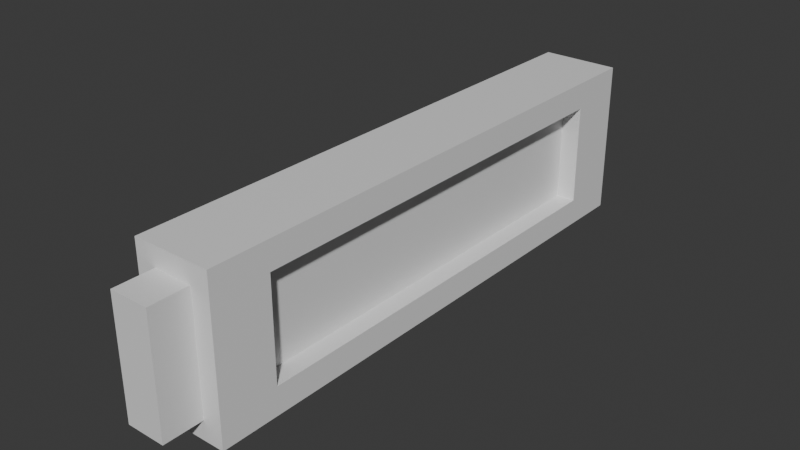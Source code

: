 # Source: Time.blend  (saved by Blender 5.1.30; exported with 4.5.12 LTS)
import bpy
from mathutils import Matrix  # noqa: F401  (used for matrix-valued properties, if any)

bpy.ops.wm.read_factory_settings(use_empty=True)
scene = bpy.context.scene
scene.name = 'Scene'

# ---- collections
col_collection = bpy.data.collections.new('Collection'); scene.collection.children.link(col_collection)

# ---- materials (node trees are filled in below, after node groups)
mat_material = bpy.data.materials.new('Material')
mat_material_001 = bpy.data.materials.new('Material.001')

# ---- material node trees
mat_material.use_nodes = True; mat_material.node_tree.nodes.clear()
_N = mat_material.node_tree.nodes; _L = mat_material.node_tree.links
n0 = _N.new('ShaderNodeBsdfPrincipled'); n0.name = 'Principled BSDF'; n0.location = (-200, 100)
n1 = _N.new('ShaderNodeOutputMaterial'); n1.name = 'Material Output'; n1.location = (200, 100)
_L.new(n0.outputs[0], n1.inputs[0])
n1.is_active_output = True
mat_material_001.use_nodes = True; mat_material_001.node_tree.nodes.clear()
_N = mat_material_001.node_tree.nodes; _L = mat_material_001.node_tree.links
n0 = _N.new('ShaderNodeBsdfPrincipled'); n0.name = 'Principled BSDF'; n0.location = (-200, 100)
n1 = _N.new('ShaderNodeOutputMaterial'); n1.name = 'Material Output'; n1.location = (200, 100)
_L.new(n0.outputs[0], n1.inputs[0])
n1.is_active_output = True

# ---- world
world_world = bpy.data.worlds.new('World'); scene.world = world_world
world_world.use_nodes = True; world_world.node_tree.nodes.clear()
_N = world_world.node_tree.nodes; _L = world_world.node_tree.links
n0 = _N.new('ShaderNodeOutputWorld'); n0.name = 'World Output'; n0.location = (200, 100)
n1 = _N.new('ShaderNodeBackground'); n1.name = 'Background'; n1.location = (-200, 100)
n1.inputs[0].default_value = (0.05088, 0.05088, 0.05088, 1.0)
_L.new(n1.outputs[0], n0.inputs[0])
n0.is_active_output = True
world_world.color = (0.05088, 0.05088, 0.05088)
world_world.sun_shadow_jitter_overblur = 0.0

# ---- meshes
me_cube = bpy.data.meshes.new('Cube')
me_cube.from_pydata([(0.05, 0.1, -0.15), (0.05, 0.1, 0.15), (0.1, 1.35, -0.13), (0.1, 1.35, 0.13), (0.1, 0.25, 0.13), (0.1, 0.25, -0.13), (0.05, 0.0, 0.15), (0.05, 0.0, -0.15), (0.0, 1.5, -0.2), (0.0, 1.5, 0.2), (0.0, 0.1, -0.2), (0.0, 0.1, 0.2), (3.725e-09, 0.1, -0.15), (0.0, 0.1, 0.15), (0.0, 0.0, -0.15), (0.0, 0.0, 0.15), (0.1, 1.5, 0.2), (0.1, 1.5, -0.2), (0.1, 0.1, -0.2), (0.1, 0.1, 0.2), (0.05, 1.35, 0.13), (0.05, 1.35, -0.13), (0.05, 0.25, -0.13), (0.05, 0.25, 0.13)], [], [(8, 9, 16, 17), (2, 3, 20, 21), (8, 17, 18, 10), (1, 0, 18, 19), (13, 1, 19, 11), (0, 1, 6, 7), (12, 0, 7, 14), (7, 6, 15, 14), (1, 13, 15, 6), (0, 12, 10, 18), (16, 9, 11, 19), (3, 2, 17, 16), (2, 5, 18, 17), (4, 3, 16, 19), (5, 4, 19, 18), (21, 20, 23, 22), (4, 5, 22, 23), (5, 2, 21, 22), (3, 4, 23, 20)])
me_cube.polygons.foreach_set('material_index', [0, 0, 0, 0, 0, 0, 0, 0, 0, 0, 0, 0, 0, 0, 0, 1, 0, 0, 0])
_uv = me_cube.uv_layers.new(name='UVMap')
_uv.uv.foreach_set('vector', [0.375, 0.375, 0.625, 0.375, 0.625, 0.5, 0.375, 0.5, 0.4062, 0.5089, 0.5938, 0.5089, 0.5938, 0.5089, 0.4062, 0.5089, 0.25, 0.5, 0.375, 0.5, 0.375, 0.75, 0.25, 0.75, 0.5938, 0.8125, 0.4062, 0.8125, 0.375, 0.75, 0.625, 0.75, 0.5938, 0.875, 0.5938, 0.8125, 0.625, 0.75, 0.625, 0.875, 0.4062, 0.8125, 0.5938, 0.8125, 0.5938, 0.8125, 0.4062, 0.8125, 0.4062, 0.875, 0.4062, 0.8125, 0.4062, 0.8125, 0.4062, 0.875, 0.4062, 0.8125, 0.5938, 0.8125, 0.5938, 0.875, 0.4062, 0.875, 0.5938, 0.8125, 0.5938, 0.875, 0.5938, 0.875, 0.5938, 0.8125, 0.4062, 0.8125, 0.4062, 0.875, 0.375, 0.875, 0.375, 0.75, 0.625, 0.5, 0.75, 0.5, 0.75, 0.75, 0.625, 0.75, 0.5938, 0.5089, 0.4062, 0.5089, 0.375, 0.5, 0.625, 0.5, 0.4062, 0.5089, 0.4062, 0.7411, 0.375, 0.75, 0.375, 0.5, 0.5938, 0.7411, 0.5938, 0.5089, 0.625, 0.5, 0.625, 0.75, 0.4062, 0.7411, 0.5938, 0.7411, 0.625, 0.75, 0.375, 0.75, 0.4062, 0.5089, 0.5938, 0.5089, 0.5938, 0.7411, 0.4062, 0.7411, 0.5938, 0.7411, 0.4062, 0.7411, 0.4062, 0.7411, 0.5938, 0.7411, 0.4062, 0.7411, 0.4062, 0.5089, 0.4062, 0.5089, 0.4062, 0.7411, 0.5938, 0.5089, 0.5938, 0.7411, 0.5938, 0.7411, 0.5938, 0.5089])
me_cube.materials.append(mat_material)
me_cube.materials.append(mat_material_001)
me_cube.update()

# ---- objects
ob_cube = bpy.data.objects.new('Cube', me_cube)

# ---- transforms, parenting, visibility, modifiers, constraints
ob_cube.location = (0.0, 0.0, 0.0)
_m = ob_cube.modifiers.new('Mirror', 'MIRROR')

# ---- collection membership
col_collection.objects.link(ob_cube)

# ---- scene / render settings (as saved in the file)
scene.frame_start = 1; scene.frame_end = 250; scene.frame_set(1)
scene.render.engine = 'BLENDER_EEVEE_NEXT'
scene.render.bake_bias = 0.0
scene.render.bake_samples = 0
scene.cycles.sampling_pattern = 'TABULATED_SOBOL'
scene.eevee.use_volume_custom_range = False
bpy.context.view_layer.update()

# ---- added for rendering (the .blend has no active camera and no usable light): camera, sun
cam_auto = bpy.data.cameras.new('AutoCamera')
cam_auto.lens = 50.0
cam_auto.sensor_width = 36.0
cam_auto.clip_end = 1000.0
ob_auto_camera = bpy.data.objects.new('AutoCamera', cam_auto)
scene.collection.objects.link(ob_auto_camera)
ob_auto_camera.location = (1.44821, -0.987847, 1.15856)
ob_auto_camera.rotation_euler = (1.09748, -7.21219e-08, 0.694738)
scene.camera = ob_auto_camera
light_auto_sun = bpy.data.lights.new('AutoSun', 'SUN')
light_auto_sun.energy = 3.0
light_auto_sun.angle = 0.0523599
ob_auto_sun = bpy.data.objects.new('AutoSun', light_auto_sun)
scene.collection.objects.link(ob_auto_sun)
ob_auto_sun.rotation_euler = (0.872665, 0.174533, 0.523599)
bpy.context.view_layer.update()
